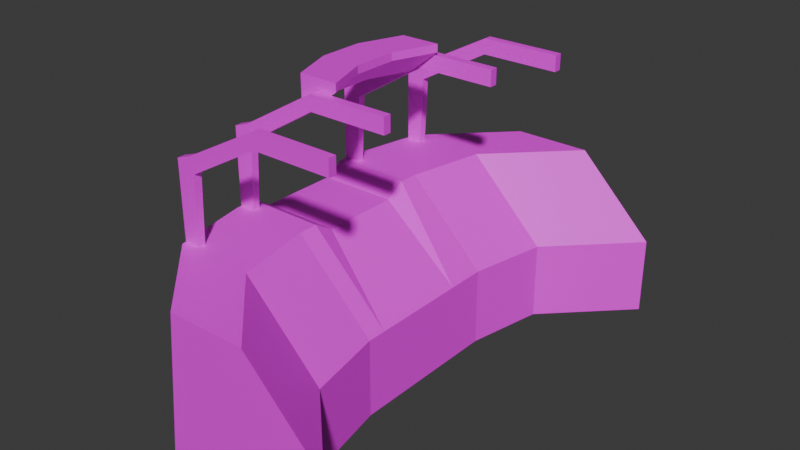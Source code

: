 # Source: Cockpit.blend  (saved by Blender 4.2.66; exported with 4.5.12 LTS)
import bpy
from mathutils import Matrix  # noqa: F401  (used for matrix-valued properties, if any)

bpy.ops.wm.read_factory_settings(use_empty=True)
scene = bpy.context.scene
scene.name = 'Scene'

# ---- collections
col_collection = bpy.data.collections.new('Collection'); scene.collection.children.link(col_collection)

# ---- images (referenced by path relative to the original .blend; pixels are not part of the script)
import os
ASSET_DIR = os.environ.get("B2B_ASSET_DIR", "")  # directory of the original .blend (textures are referenced by path, not embedded)
HERE = os.path.dirname(os.path.abspath(__file__))  # packed textures are extracted next to this script under _unpacked/

def load_image(name, relpath, width, height, colorspace="sRGB"):
    """Load a texture the original file referenced (path relative to the .blend, or extracted next to this script)."""
    p = next((c for c in (os.path.join(HERE, relpath), os.path.join(ASSET_DIR, relpath)) if relpath and os.path.exists(c)), "")
    if p:
        img = bpy.data.images.load(p, check_existing=True)
        img.name = name
    else:  # same state as the original file: an image datablock whose file is absent (Cycles renders it pink)
        img = bpy.data.images.new(name, width, height)
        img.source = "FILE"
        img.filepath = "//" + (relpath or name)
    img.colorspace_settings.name = colorspace
    return img
img_cube_005_png = load_image('Cube.005.png', 'Cube.005.png', 1024, 1024, 'sRGB')

# ---- materials (node trees are filled in below, after node groups)
mat_material = bpy.data.materials.new('Material')
mat_material.alpha_threshold = 0.0
mat_material.roughness = 0.5
mat_material.line_color = (0.0, 0.0, 0.0, 1.0)

# ---- material node trees
mat_material.use_nodes = True; mat_material.node_tree.nodes.clear()
_N = mat_material.node_tree.nodes; _L = mat_material.node_tree.links
n0 = _N.new('ShaderNodeOutputMaterial'); n0.name = 'Material Output'; n0.location = (300, 300)
n1 = _N.new('ShaderNodeBsdfPrincipled'); n1.name = 'Principled BSDF'; n1.location = (10, 300)
n1.inputs[3].default_value = 1.45
n2 = _N.new('ShaderNodeTexImage'); n2.name = 'Image Texture'; n2.location = (-429, 293)
n2.image = img_cube_005_png
_L.new(n1.outputs[0], n0.inputs[0])
_L.new(n2.outputs[0], n1.inputs[0])
n0.is_active_output = True

# ---- world
world_world = bpy.data.worlds.new('World'); scene.world = world_world
world_world.use_nodes = True; world_world.node_tree.nodes.clear()
_N = world_world.node_tree.nodes; _L = world_world.node_tree.links
n0 = _N.new('ShaderNodeOutputWorld'); n0.name = 'World Output'; n0.location = (300, 300)
n1 = _N.new('ShaderNodeBackground'); n1.name = 'Background'; n1.location = (10, 300)
n1.inputs[0].default_value = (0.05088, 0.05088, 0.05088, 1.0)
_L.new(n1.outputs[0], n0.inputs[0])
n0.is_active_output = True
world_world.color = (0.05088, 0.05088, 0.05088)
world_world.sun_shadow_jitter_overblur = 0.0

# ---- meshes
me_cube_007 = bpy.data.meshes.new('Cube.007')
me_cube_007.from_pydata([(-1.0, -1.0, -1.0), (-1.0, -1.0, 1.0), (-1.0, 1.0, -1.0), (-1.0, 1.0, 1.0), (1.0, -1.0, 1.0), (1.0, 1.0, 1.0), (-0.5, -1.0, -1.0), (1.0, -1.0, 0.5), (1.0, 1.0, 0.5), (-0.5, 1.0, -1.0), (-0.2, 3.0, 1.0), (-0.2, 3.0, -1.0), (1.8, 3.0, 1.0), (0.3, 3.0, -1.0), (1.8, 3.0, 0.5), (-0.2, -3.0, -1.0), (-0.2, -3.0, 1.0), (1.8, -3.0, 1.0), (1.8, -3.0, 0.5), (0.3, -3.0, -1.0), (-3.2, -6.607, -3.0), (-3.2, -6.964, -3.0), (-3.2, -6.607, -8.0), (-3.2, -6.964, -8.0), (-2.228, -6.607, -3.63), (-2.228, -6.964, -3.63), (-2.4, -6.607, -8.0), (-2.4, -6.964, -8.0), (-2.435, -6.964, -2.664), (-2.435, -6.607, -2.664), (1.518, -6.964, -0.9824), (1.518, -6.607, -0.9824), (1.518, -6.964, 0.01764), (1.518, -6.607, 0.01764), (5.518, -6.964, -0.9824), (5.518, -6.607, -0.9824), (5.518, -6.964, 0.01764), (5.518, -6.607, 0.01764), (-4.0, -3.571, -18.0), (-4.0, -3.571, -8.0), (-4.0, 3.571, -18.0), (-4.0, 3.571, -8.0), (4.0, -3.571, -18.0), (-3.2, 7.143, -18.0), (4.0, 3.571, -18.0), (-3.2, 7.143, -8.0), (4.0, -3.571, -13.0), (0.0, -3.571, -8.0), (0.0, 3.571, -8.0), (4.0, 3.571, -13.0), (4.8, 7.143, -18.0), (4.8, 7.143, -13.0), (0.8, 7.143, -8.0), (-4.0, -7.143, -18.0), (-3.2, -7.143, -8.0), (4.8, -7.143, -18.0), (4.8, -7.143, -13.0), (0.8, -7.143, -8.0), (0.0, -10.71, -18.0), (0.8, -10.71, -8.0), (8.8, -10.71, -18.0), (4.8, -10.71, -8.0), (8.8, -10.71, -13.0), (0.8, 10.71, -18.0), (0.8, 10.71, -8.0), (8.8, 10.71, -18.0), (8.8, 10.71, -13.0), (4.8, 10.71, -8.0), (-4.0, 0.0, -18.0), (-4.0, 0.0, -8.75), (4.0, 0.0, -18.0), (0.0, 0.0, -8.75), (4.0, 0.0, -13.0), (-4.0, -1.786, -18.0), (0.0, -1.786, -8.75), (-4.0, -1.786, -8.75), (4.0, -1.786, -18.0), (4.0, -1.786, -13.0), (-4.0, 1.786, -8.75), (4.0, 1.786, -18.0), (4.0, 1.786, -13.0), (-4.0, 1.786, -18.0), (0.0, 1.786, -8.75), (-4.0, -2.679, -18.0), (0.0, -2.679, -8.0), (-4.0, -2.679, -8.0), (4.0, -2.679, -18.0), (4.0, -2.679, -13.0), (-4.0, 2.679, -8.0), (4.0, 2.679, -18.0), (4.0, 2.679, -13.0), (-4.0, 2.679, -18.0), (0.0, 2.679, -8.0), (-3.2, 6.964, -3.0), (-3.2, 6.607, -3.0), (-3.2, 6.964, -8.0), (-3.2, 6.607, -8.0), (-2.228, 6.964, -3.63), (-2.228, 6.607, -3.63), (-2.4, 6.964, -8.0), (-2.4, 6.607, -8.0), (-2.435, 6.607, -2.664), (-2.435, 6.964, -2.664), (1.518, 6.607, -0.9824), (1.518, 6.964, -0.9824), (1.518, 6.607, 0.01764), (1.518, 6.964, 0.01764), (5.518, 6.607, -0.9824), (5.518, 6.964, -0.9824), (5.518, 6.607, 0.01764), (5.518, 6.964, 0.01764), (-1.0, 2.946, -14.25), (-1.0, 2.946, -11.75), (-1.0, 3.839, -14.25), (-1.0, 3.839, -11.75), (1.0, 2.946, -14.25), (1.0, 2.946, -11.75), (1.0, 3.839, -14.25), (1.0, 3.839, -11.75), (-4.0, 3.393, -3.0), (-4.0, 3.036, -3.0), (-4.0, 3.393, -8.0), (-4.0, 3.036, -8.0), (-3.028, 3.393, -3.63), (-3.028, 3.036, -3.63), (-3.2, 3.393, -8.0), (-3.2, 3.036, -8.0), (-3.235, 3.036, -2.664), (-3.235, 3.393, -2.664), (0.7455, 3.036, -0.7235), (0.7455, 3.393, -0.7235), (0.7455, 3.036, 0.2765), (0.7455, 3.393, 0.2765), (4.745, 3.036, -0.7235), (4.745, 3.393, -0.7235), (4.745, 3.036, 0.2765), (4.745, 3.393, 0.2765), (-4.0, -3.036, -3.0), (-4.0, -3.393, -3.0), (-4.0, -3.036, -8.0), (-4.0, -3.393, -8.0), (-3.028, -3.036, -3.63), (-3.028, -3.393, -3.63), (-3.2, -3.036, -8.0), (-3.2, -3.393, -8.0), (-3.235, -3.393, -2.664), (-3.235, -3.036, -2.664), (0.7455, -3.393, -0.7235), (0.7455, -3.036, -0.7235), (0.7455, -3.393, 0.2765), (0.7455, -3.036, 0.2765), (4.745, -3.393, -0.7235), (4.745, -3.036, -0.7235), (4.745, -3.393, 0.2765), (4.745, -3.036, 0.2765)], [], [(0, 1, 3, 2), (7, 4, 17, 18), (2, 3, 10, 11), (8, 5, 4, 7), (5, 3, 1, 4), (6, 9, 8, 7), (2, 9, 6, 0), (11, 10, 12, 14, 13), (3, 5, 12, 10), (5, 8, 14, 12), (9, 2, 11, 13), (8, 9, 13, 14), (19, 18, 17, 16, 15), (1, 0, 15, 16), (0, 6, 19, 15), (4, 1, 16, 17), (6, 7, 18, 19), (20, 21, 23, 22), (22, 23, 27, 26), (26, 27, 25, 24), (25, 21, 28), (22, 26, 24, 20), (27, 23, 21, 25), (24, 29, 20), (20, 29, 28, 21), (25, 28, 32, 30), (33, 31, 35, 37), (29, 24, 31, 33), (28, 29, 33, 32), (24, 25, 30, 31), (35, 34, 36, 37), (31, 30, 34, 35), (30, 32, 36, 34), (32, 33, 37, 36), (91, 88, 41, 40), (52, 51, 66, 67), (46, 47, 57, 56), (44, 40, 43, 50), (83, 86, 42, 38), (86, 87, 46, 42), (84, 47, 46, 87), (84, 85, 39, 47), (49, 44, 50, 51), (41, 48, 52, 45), (40, 41, 45, 43), (48, 49, 51, 52), (55, 56, 62, 60), (39, 38, 53, 54), (38, 42, 55, 53), (42, 46, 56, 55), (47, 39, 54, 57), (60, 62, 61, 59, 58), (56, 57, 61, 62), (54, 53, 58, 59), (57, 54, 59, 61), (53, 55, 60, 58), (63, 64, 67, 66, 65), (45, 52, 67, 64), (50, 43, 63, 65), (51, 50, 65, 66), (43, 45, 64, 63), (82, 78, 69, 71), (82, 71, 72, 80), (79, 80, 72, 70), (81, 79, 70, 68), (73, 75, 69, 68), (83, 85, 75, 73), (71, 69, 75, 74), (71, 74, 77, 72), (70, 72, 77, 76), (68, 70, 76, 73), (91, 89, 79, 81), (89, 90, 80, 79), (92, 82, 80, 90), (92, 88, 78, 82), (68, 69, 78, 81), (38, 39, 85, 83), (74, 75, 85, 84), (74, 84, 87, 77), (76, 77, 87, 86), (73, 76, 86, 83), (48, 41, 88, 92), (48, 92, 90, 49), (44, 49, 90, 89), (40, 44, 89, 91), (81, 78, 88, 91), (93, 94, 96, 95), (95, 96, 100, 99), (99, 100, 98, 97), (95, 99, 97, 93), (100, 96, 94, 98), (102, 97, 104, 106), (93, 102, 101, 94), (97, 102, 93), (98, 94, 101), (103, 105, 109, 107), (101, 102, 106, 105), (98, 101, 105, 103), (97, 98, 103, 104), (108, 107, 109, 110), (104, 103, 107, 108), (106, 104, 108, 110), (105, 106, 110, 109), (111, 112, 114, 113), (113, 114, 118, 117), (117, 118, 116, 115), (115, 116, 112, 111), (113, 117, 115, 111), (118, 114, 112, 116), (119, 120, 122, 121), (121, 122, 126, 125), (125, 126, 124, 123), (124, 120, 127), (121, 125, 123, 119), (126, 122, 120, 124), (123, 128, 119), (119, 128, 127, 120), (124, 127, 131, 129), (131, 132, 136, 135), (128, 123, 130, 132), (127, 128, 132, 131), (123, 124, 129, 130), (134, 133, 135, 136), (132, 130, 134, 136), (130, 129, 133, 134), (129, 131, 135, 133), (137, 138, 140, 139), (139, 140, 144, 143), (143, 144, 142, 141), (142, 138, 145), (139, 143, 141, 137), (144, 140, 138, 142), (141, 146, 137), (137, 146, 145, 138), (142, 145, 149, 147), (150, 148, 152, 154), (146, 141, 148, 150), (145, 146, 150, 149), (141, 142, 147, 148), (152, 151, 153, 154), (148, 147, 151, 152), (147, 149, 153, 151), (149, 150, 154, 153)])
_uv = me_cube_007.uv_layers.new(name='UVMap')
_uv.uv.foreach_set('vector', [2.337e-09, 0.8002, 0.04418, 0.8002, 0.04418, 0.8443, 3.709e-10, 0.8443, 0.6742, 0.6754, 0.6631, 0.6754, 0.6631, 0.6312, 0.6742, 0.6312, 3.709e-10, 0.8443, 0.04418, 0.8443, 0.04435, 0.8886, 0.0001754, 0.8886, 0.6742, 0.7196, 0.6631, 0.7196, 0.6631, 0.6754, 0.6742, 0.6754, 0.4236, 0.8268, 0.3794, 0.8268, 0.3794, 0.7826, 0.4236, 0.7826, 0.3684, 0.7826, 0.3684, 0.8268, 0.3329, 0.8268, 0.3329, 0.7826, 0.3794, 0.8268, 0.3684, 0.8268, 0.3684, 0.7826, 0.3794, 0.7826, 0.7416, 0.3149, 0.6974, 0.3149, 0.6974, 0.2707, 0.7085, 0.2707, 0.7416, 0.3039, 0.3794, 0.8268, 0.4236, 0.8268, 0.4413, 0.8709, 0.3971, 0.8709, 0.6631, 0.7196, 0.6742, 0.7196, 0.6742, 0.7637, 0.6631, 0.7637, 0.3684, 0.8268, 0.3794, 0.8268, 0.3618, 0.8709, 0.3508, 0.8709, 0.3329, 0.8268, 0.3684, 0.8268, 0.3508, 0.8709, 0.3153, 0.8709, 0.7858, 0.2818, 0.7526, 0.3149, 0.7416, 0.3149, 0.7416, 0.2707, 0.7858, 0.2707, 0.04418, 0.8002, 2.337e-09, 0.8002, 0.0001754, 0.7561, 0.04435, 0.7561, 0.3794, 0.7826, 0.3684, 0.7826, 0.3508, 0.7384, 0.3618, 0.7384, 0.4236, 0.7826, 0.3794, 0.7826, 0.3971, 0.7384, 0.4413, 0.7384, 0.3684, 0.7826, 0.3329, 0.7826, 0.3153, 0.7384, 0.3508, 0.7384, 0.4418, 0.6714, 0.4497, 0.6714, 0.4497, 0.7818, 0.4418, 0.7818, 0.18, 0.8179, 0.1722, 0.8179, 0.1722, 0.8003, 0.18, 0.8003, 0.2155, 0.8526, 0.2077, 0.8526, 0.2077, 0.7561, 0.2155, 0.7561, 0.2455, 0.9199, 0.2209, 0.9267, 0.2265, 0.9092, 0.832, 0.5772, 0.8203, 0.564, 0.89, 0.4972, 0.9147, 0.504, 0.3153, 0.9868, 0.3035, 1.0, 0.2209, 0.9267, 0.2455, 0.9199, 0.89, 0.4972, 0.909, 0.4864, 0.9147, 0.504, 0.4576, 0.6703, 0.4576, 0.6529, 0.4655, 0.6529, 0.4655, 0.6703, 0.2455, 0.9199, 0.2265, 0.9092, 0.2401, 0.8045, 0.2567, 0.8192, 0.8954, 0.3818, 0.8789, 0.3964, 0.8203, 0.3303, 0.8368, 0.3157, 0.909, 0.4864, 0.89, 0.4972, 0.8789, 0.3964, 0.8954, 0.3818, 0.4655, 0.6529, 0.4576, 0.6529, 0.4576, 0.5615, 0.4655, 0.5615, 0.4733, 0.8414, 0.4655, 0.8414, 0.4655, 0.7587, 0.4733, 0.7587, 0.8134, 0.2928, 0.8055, 0.2928, 0.8055, 0.2707, 0.8134, 0.2707, 0.4733, 0.7587, 0.4655, 0.7587, 0.4655, 0.6703, 0.4733, 0.6703, 0.2567, 0.8192, 0.2401, 0.8045, 0.2987, 0.7384, 0.3153, 0.7531, 0.4655, 0.5615, 0.4576, 0.5615, 0.4576, 0.4733, 0.4655, 0.4733, 0.4764, 0.2169, 0.6972, 0.2169, 0.6972, 0.2367, 0.4764, 0.2367, 0.8203, 0.3157, 0.7793, 0.451, 0.6972, 0.4838, 0.7383, 0.3485, 0.5868, 0.3945, 0.4764, 0.3945, 0.4764, 0.3157, 0.5868, 0.3157, 0.1057, 0.3156, 0.282, 0.3156, 0.2643, 0.3945, 0.08811, 0.3945, 0.282, 0.1775, 0.1057, 0.1775, 0.1057, 0.1578, 0.282, 0.1578, 0.6972, 0.4143, 0.5868, 0.4143, 0.5868, 0.3945, 0.6972, 0.3945, 0.4764, 0.4143, 0.4764, 0.3945, 0.5868, 0.3945, 0.5868, 0.4143, 0.3703, 0.1775, 0.282, 0.1775, 0.282, 0.1578, 0.3703, 0.1578, 0.5868, 0.5523, 0.6972, 0.5523, 0.6972, 0.6312, 0.5868, 0.6312, 0.282, 0.3156, 0.3703, 0.3156, 0.388, 0.3945, 0.2996, 0.3945, 0.4764, 0.2367, 0.6972, 0.2367, 0.6974, 0.3156, 0.4765, 0.3157, 0.4764, 0.5523, 0.5868, 0.5523, 0.5868, 0.6312, 0.4764, 0.6312, 0.6974, 0.2379, 0.7384, 0.1354, 0.8205, 0.1682, 0.7794, 0.2707, 0.6972, 0.07888, 0.4764, 0.07889, 0.4764, 5.69e-09, 0.6974, 8.384e-05, 0.282, 0.1578, 0.1057, 0.1578, 0.08811, 0.07889, 0.282, 0.07889, 0.6972, 0.3945, 0.5868, 0.3945, 0.5868, 0.3157, 0.6972, 0.3157, 0.3703, 0.1578, 0.282, 0.1578, 0.2996, 0.07889, 0.388, 0.07889, 0.2209, 0.7561, 0.1104, 0.7561, -8.28e-09, 0.6677, -1.609e-09, 0.5794, 0.2209, 0.5617, 0.7384, 0.1354, 0.6974, -2.013e-08, 0.7794, 0.03281, 0.8205, 0.1682, 5.061e-09, 0.491, 0.2209, 0.4733, 0.2209, 0.5617, -1.609e-09, 0.5794, 0.388, 0.07889, 0.2996, 0.07889, 0.388, 0.0, 0.4764, 0.0, 0.282, 0.07889, 0.08811, 0.07889, 3.16e-08, -2.107e-08, 0.1939, -6.431e-09, 0.4418, 0.6501, 0.2209, 0.6501, 0.2209, 0.5617, 0.3313, 0.4733, 0.4418, 0.4733, 0.2996, 0.3945, 0.388, 0.3945, 0.4764, 0.4733, 0.388, 0.4733, 0.08811, 0.3945, 0.2643, 0.3945, 0.1762, 0.4733, -4.137e-09, 0.4733, 0.7793, 0.451, 0.8203, 0.5536, 0.7383, 0.5864, 0.6972, 0.4838, 0.4418, 0.7384, 0.2209, 0.7384, 0.2209, 0.6501, 0.4418, 0.6501, 0.3703, 0.2761, 0.282, 0.2761, 0.282, 0.2367, 0.3703, 0.2367, 0.4929, 0.5129, 0.4929, 0.4734, 0.5868, 0.4734, 0.5868, 0.5129, 0.6972, 0.5129, 0.5868, 0.5129, 0.5868, 0.4734, 0.6972, 0.4734, 0.282, 0.2761, 0.1057, 0.2761, 0.1057, 0.2367, 0.282, 0.2367, 0.4764, 0.1183, 0.6807, 0.1183, 0.6807, 0.1578, 0.4764, 0.1578, 0.4764, 0.09861, 0.6972, 0.0986, 0.6807, 0.1183, 0.4764, 0.1183, 0.3703, 0.2367, 0.282, 0.2367, 0.282, 0.1972, 0.3703, 0.1972, 0.4929, 0.4734, 0.4929, 0.434, 0.5868, 0.434, 0.5868, 0.4734, 0.6972, 0.4734, 0.5868, 0.4734, 0.5868, 0.434, 0.6972, 0.434, 0.282, 0.2367, 0.1057, 0.2367, 0.1057, 0.1972, 0.282, 0.1972, 0.282, 0.2958, 0.1057, 0.2958, 0.1057, 0.2761, 0.282, 0.2761, 0.6972, 0.5326, 0.5868, 0.5326, 0.5868, 0.5129, 0.6972, 0.5129, 0.4764, 0.5326, 0.4929, 0.5129, 0.5868, 0.5129, 0.5868, 0.5326, 0.3703, 0.2958, 0.282, 0.2958, 0.282, 0.2761, 0.3703, 0.2761, 0.4764, 0.1578, 0.6807, 0.1578, 0.6807, 0.1972, 0.4764, 0.1972, 0.4764, 0.07889, 0.6972, 0.07888, 0.6972, 0.0986, 0.4764, 0.09861, 0.3703, 0.1972, 0.282, 0.1972, 0.282, 0.1775, 0.3703, 0.1775, 0.4929, 0.434, 0.4764, 0.4143, 0.5868, 0.4143, 0.5868, 0.434, 0.6972, 0.434, 0.5868, 0.434, 0.5868, 0.4143, 0.6972, 0.4143, 0.282, 0.1972, 0.1057, 0.1972, 0.1057, 0.1775, 0.282, 0.1775, 0.3703, 0.3156, 0.282, 0.3156, 0.282, 0.2958, 0.3703, 0.2958, 0.4764, 0.5523, 0.4764, 0.5326, 0.5868, 0.5326, 0.5868, 0.5523, 0.6972, 0.5523, 0.5868, 0.5523, 0.5868, 0.5326, 0.6972, 0.5326, 0.282, 0.3156, 0.1057, 0.3156, 0.1057, 0.2958, 0.282, 0.2958, 0.4764, 0.1972, 0.6807, 0.1972, 0.6972, 0.2169, 0.4764, 0.2169, 0.4497, 0.6714, 0.4576, 0.6714, 0.4576, 0.7818, 0.4497, 0.7818, 0.1879, 0.8179, 0.18, 0.8179, 0.18, 0.8003, 0.1879, 0.8003, 0.671, 0.8603, 0.6631, 0.8603, 0.6631, 0.7637, 0.671, 0.7637, 0.8322, 0.2616, 0.8205, 0.2484, 0.8902, 0.1815, 0.9148, 0.1883, 0.9784, 0.8347, 0.9667, 0.848, 0.884, 0.7747, 0.9087, 0.7679, 0.9092, 0.1708, 0.8902, 0.1815, 0.8791, 0.08078, 0.8956, 0.06612, 0.4655, 0.6703, 0.4655, 0.6529, 0.4733, 0.6529, 0.4733, 0.6703, 0.8902, 0.1815, 0.9092, 0.1708, 0.9148, 0.1883, 0.9087, 0.7679, 0.884, 0.7747, 0.8897, 0.7571, 0.9198, 0.6672, 0.9033, 0.6525, 0.9619, 0.5864, 0.9784, 0.601, 0.4733, 0.6529, 0.4655, 0.6529, 0.4655, 0.5615, 0.4733, 0.5615, 0.9087, 0.7679, 0.8897, 0.7571, 0.9033, 0.6525, 0.9198, 0.6672, 0.4655, 0.8414, 0.4576, 0.8414, 0.4576, 0.7587, 0.4655, 0.7587, 0.8134, 0.3149, 0.8055, 0.3149, 0.8055, 0.2928, 0.8134, 0.2928, 0.4655, 0.7587, 0.4576, 0.7587, 0.4576, 0.6703, 0.4655, 0.6703, 0.8956, 0.06612, 0.8791, 0.08078, 0.8205, 0.01465, 0.837, 4.469e-08, 0.4733, 0.5615, 0.4655, 0.5615, 0.4655, 0.4733, 0.4733, 0.4733, 0.1524, 0.8113, 0.1524, 0.7561, 0.1722, 0.7561, 0.1722, 0.8113, 0.04435, 0.8113, 0.04435, 0.7561, 0.08853, 0.7561, 0.08853, 0.8113, 0.1327, 0.8113, 0.1327, 0.7561, 0.1524, 0.7561, 0.1524, 0.8113, 0.08853, 0.8113, 0.08853, 0.7561, 0.1327, 0.7561, 0.1327, 0.8113, 0.7858, 0.3148, 0.7858, 0.2707, 0.8055, 0.2707, 0.8055, 0.3148, 0.1919, 0.7561, 0.1919, 0.8003, 0.1722, 0.8003, 0.1722, 0.7561, 0.1919, 0.7561, 0.1998, 0.7561, 0.1998, 0.8665, 0.1919, 0.8665, 0.6821, 0.8206, 0.6742, 0.8206, 0.6742, 0.8029, 0.6821, 0.8029, 0.4497, 0.8784, 0.4418, 0.8784, 0.4418, 0.7818, 0.4497, 0.7818, 0.5011, 0.8161, 0.4764, 0.8226, 0.4823, 0.8051, 0.5817, 0.8971, 0.5697, 0.8841, 0.6384, 0.8161, 0.6631, 0.8226, 0.5697, 0.8841, 0.5578, 0.8971, 0.4764, 0.8226, 0.5011, 0.8161, 0.6384, 0.8161, 0.6572, 0.8051, 0.6631, 0.8226, 0.4418, 0.6714, 0.4418, 0.654, 0.4497, 0.654, 0.4497, 0.6714, 0.5011, 0.8161, 0.4823, 0.8051, 0.4938, 0.6964, 0.5101, 0.7113, 0.4497, 0.5615, 0.4418, 0.5615, 0.4418, 0.4733, 0.4497, 0.4733, 0.6572, 0.8051, 0.6384, 0.8161, 0.6294, 0.7113, 0.6457, 0.6964, 0.4497, 0.654, 0.4418, 0.654, 0.4418, 0.5615, 0.4497, 0.5615, 0.6821, 0.8029, 0.6742, 0.8029, 0.6742, 0.7196, 0.6821, 0.7196, 0.8213, 0.2928, 0.8134, 0.2928, 0.8134, 0.2707, 0.8213, 0.2707, 0.6457, 0.6964, 0.6294, 0.7113, 0.5697, 0.6461, 0.586, 0.6312, 0.6821, 0.7196, 0.6742, 0.7196, 0.6742, 0.6312, 0.6821, 0.6312, 0.5101, 0.7113, 0.4938, 0.6964, 0.5534, 0.6312, 0.5697, 0.6461, 0.1998, 0.7561, 0.2077, 0.7561, 0.2077, 0.8665, 0.1998, 0.8665, 0.6899, 0.8206, 0.6821, 0.8206, 0.6821, 0.8029, 0.6899, 0.8029, 0.4576, 0.8784, 0.4497, 0.8784, 0.4497, 0.7818, 0.4576, 0.7818, 0.722, 0.7713, 0.6972, 0.7777, 0.7032, 0.7603, 0.8026, 0.8523, 0.7906, 0.8393, 0.8593, 0.7713, 0.884, 0.7777, 0.7906, 0.8393, 0.7787, 0.8523, 0.6972, 0.7777, 0.722, 0.7713, 0.8593, 0.7713, 0.8781, 0.7603, 0.884, 0.7777, 0.4497, 0.6714, 0.4497, 0.654, 0.4576, 0.654, 0.4576, 0.6714, 0.722, 0.7713, 0.7032, 0.7603, 0.7147, 0.6515, 0.731, 0.6665, 0.8666, 0.6515, 0.8503, 0.6665, 0.7906, 0.6013, 0.8069, 0.5864, 0.8781, 0.7603, 0.8593, 0.7713, 0.8503, 0.6665, 0.8666, 0.6515, 0.4576, 0.654, 0.4497, 0.654, 0.4497, 0.5615, 0.4576, 0.5615, 0.6899, 0.8029, 0.6821, 0.8029, 0.6821, 0.7196, 0.6899, 0.7196, 0.8213, 0.3149, 0.8134, 0.3149, 0.8134, 0.2928, 0.8213, 0.2928, 0.6899, 0.7196, 0.6821, 0.7196, 0.6821, 0.6312, 0.6899, 0.6312, 0.731, 0.6665, 0.7147, 0.6515, 0.7743, 0.5864, 0.7906, 0.6013, 0.4576, 0.5615, 0.4497, 0.5615, 0.4497, 0.4733, 0.4576, 0.4733])
me_cube_007.materials.append(mat_material)
me_cube_007.update()

# ---- objects
ob_cube_005 = bpy.data.objects.new('Cube.005', me_cube_007)

# ---- transforms, parenting, visibility, modifiers, constraints
ob_cube_005.location = (0.0, 0.0, 3.6)
ob_cube_005.scale = (0.25, 0.28, 0.2)

# ---- collection membership
col_collection.objects.link(ob_cube_005)

# ---- scene / render settings (as saved in the file)
scene.frame_start = 1; scene.frame_end = 250; scene.frame_set(1)
scene.render.engine = 'BLENDER_EEVEE_NEXT'
bpy.context.view_layer.update()

# ---- added for rendering (the .blend has no active camera and no usable light): camera, sun
cam_auto = bpy.data.cameras.new('AutoCamera')
cam_auto.lens = 50.0
cam_auto.sensor_width = 36.0
cam_auto.clip_end = 1000.0
ob_auto_camera = bpy.data.objects.new('AutoCamera', cam_auto)
scene.collection.objects.link(ob_auto_camera)
ob_auto_camera.location = (7.80726, -8.64871, 7.66581)
ob_auto_camera.rotation_euler = (1.09748, -7.21219e-08, 0.694738)
scene.camera = ob_auto_camera
light_auto_sun = bpy.data.lights.new('AutoSun', 'SUN')
light_auto_sun.energy = 3.0
light_auto_sun.angle = 0.0523599
ob_auto_sun = bpy.data.objects.new('AutoSun', light_auto_sun)
scene.collection.objects.link(ob_auto_sun)
ob_auto_sun.rotation_euler = (0.872665, 0.174533, 0.523599)
bpy.context.view_layer.update()
